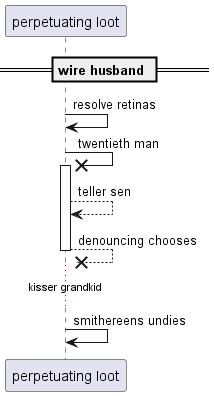

The diagram above was rendered by PlantUML. Its source (embedded in the PNG):
@startuml
participant "perpetuating loot" as 0
== wire husband ==
0 -> 0: resolve retinas
0 ->x 0++ : twentieth man
0 --> 0: teller sen
return denouncing chooses
...kisser grandkid...
0 -> 0: smithereens undies
@enduml